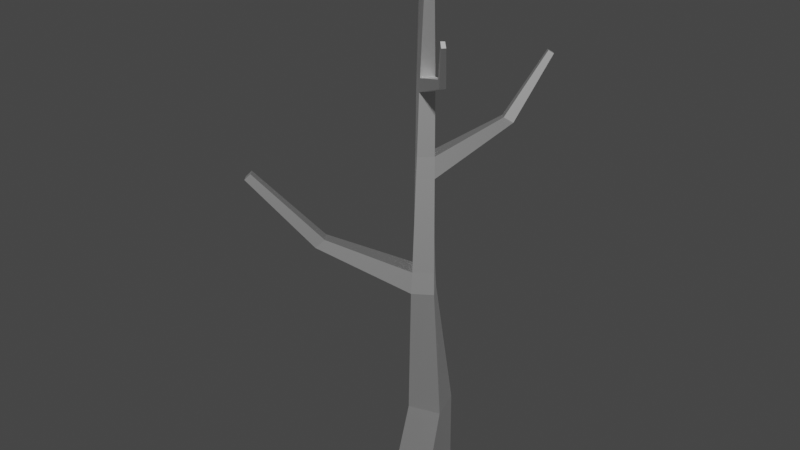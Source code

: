 # Source: DeadOak2.blend  (saved by Blender 3.6.13; exported with 4.5.12 LTS)
import bpy
from mathutils import Matrix  # noqa: F401  (used for matrix-valued properties, if any)

bpy.ops.wm.read_factory_settings(use_empty=True)
scene = bpy.context.scene
scene.name = 'Scene'

# ---- materials (node trees are filled in below, after node groups)
mat_deadoaktreetrunk_001 = bpy.data.materials.new('DeadOakTreeTrunk.001')
mat_deadoaktreetrunk_001.use_transparent_shadow = False
mat_deadoaktreetrunk_001.roughness = 0.5528
mat_deadoaktreetrunk_001.specular_intensity = 1.0
mat_deadoaktreetrunk_001.metallic = 1.0

# ---- material node trees
mat_deadoaktreetrunk_001.use_nodes = True; mat_deadoaktreetrunk_001.node_tree.nodes.clear()
_N = mat_deadoaktreetrunk_001.node_tree.nodes; _L = mat_deadoaktreetrunk_001.node_tree.links
n0 = _N.new('ShaderNodeBsdfPrincipled'); n0.name = 'Principled BSDF'; n0.location = (10, 300)
n0.distribution = 'GGX'
n0.subsurface_method = 'RANDOM_WALK_SKIN'
n0.inputs[1].default_value = 1.0
n0.inputs[2].default_value = 0.5528
n0.inputs[3].default_value = 1.45
n0.inputs[13].default_value = 1.0
n0.inputs[27].default_value = (0.0, 0.0, 0.0, 1.0)
n0.inputs[28].default_value = 1.0
n1 = _N.new('ShaderNodeOutputMaterial'); n1.name = 'Material Output'; n1.location = (300, 300)
n2 = _N.new('ShaderNodeNormalMap'); n2.name = 'Normal Map'; n2.location = (-300, -300)
n2.label = 'Normal/Map'
_L.new(n0.outputs[0], n1.inputs[0])
_L.new(n2.outputs[0], n0.inputs[5])
n1.is_active_output = True

# ---- world
world_world = bpy.data.worlds.new('World'); scene.world = world_world
world_world.use_nodes = True; world_world.node_tree.nodes.clear()
_N = world_world.node_tree.nodes; _L = world_world.node_tree.links
n0 = _N.new('ShaderNodeOutputWorld'); n0.name = 'World Output'; n0.location = (300, 300)
n1 = _N.new('ShaderNodeBackground'); n1.name = 'Background'; n1.location = (10, 300)
n1.inputs[0].default_value = (0.05088, 0.05088, 0.05088, 1.0)
_L.new(n1.outputs[0], n0.inputs[0])
n0.is_active_output = True
world_world.color = (0.05088, 0.05088, 0.05088)
world_world.use_sun_shadow = False
world_world.sun_shadow_jitter_overblur = 0.0

# ---- meshes
me_cube_007 = bpy.data.meshes.new('Cube.007')
me_cube_007.from_pydata([(-0.7751, -1.22, -12.87), (-0.2478, -0.532, -8.138), (-0.7751, 0.9824, -12.87), (-0.7563, 1.124, -8.138), (1.427, -1.22, -12.87), (1.408, -0.02351, -8.138), (1.427, 0.9824, -12.87), (0.8999, 1.633, -8.138), (0.1671, -0.9039, -0.9912), (-0.459, 0.04014, -0.9912), (0.485, 0.6663, -0.9912), (1.111, -0.2777, -0.9912), (0.3853, -0.6109, 10.12), (-0.1661, -0.178, 10.12), (0.2668, 0.3734, 10.12), (0.8182, -0.05955, 10.12), (0.5024, -0.3369, 17.02), (0.108, -0.2951, 17.02), (0.1497, 0.0993, 17.02), (0.5441, 0.05751, 17.02), (0.4498, 0.619, 0.196), (1.064, -0.2426, 0.196), (0.2023, -0.8566, 0.196), (-0.4118, 0.004963, 0.196), (-3.59, -3.612, 1.386), (-3.949, -3.111, 1.39), (-3.566, -2.877, 1.855), (-3.219, -3.337, 1.838), (-6.088, -5.641, 4.988), (-6.327, -5.309, 4.991), (-6.072, -5.153, 5.3), (-5.842, -5.459, 5.289), (0.3583, 0.4962, 5.159), (0.2938, -0.7338, 5.159), (0.941, -0.1511, 5.159), (-0.2889, -0.08654, 5.159), (0.3351, 0.4651, 6.278), (0.317, -0.7027, 6.278), (0.9099, -0.1279, 6.278), (-0.2578, -0.1097, 6.278), (2.237, 3.414, 7.489), (2.589, 3.716, 7.21), (2.296, 4.018, 7.196), (1.955, 3.695, 7.463), (3.487, 4.986, 10.65), (3.683, 5.154, 10.49), (3.52, 5.323, 10.49), (3.329, 5.142, 10.64), (0.2889, 0.4031, 9.447), (0.3632, -0.6407, 9.447), (0.8479, -0.08169, 9.447), (-0.1958, -0.1559, 9.447), (2.801, -1.98, 10.98), (2.644, -2.223, 11.0), (2.864, -2.412, 10.67), (3.04, -2.162, 10.66), (3.853, -3.369, 13.19), (3.744, -3.536, 13.21), (3.896, -3.667, 12.98), (4.017, -3.494, 12.97), (1.034, -0.2206, 1.389), (-0.3823, -0.01703, 1.389), (0.4278, 0.5895, 1.389), (0.2243, -0.8271, 1.389), (-1.97, 2.593, 2.035), (-1.984, 2.604, 1.441), (-1.556, 2.91, 1.441), (-1.566, 2.895, 2.035), (-3.301, 4.684, 4.361), (-3.465, 4.848, 4.217), (-3.304, 5.027, 4.241), (-3.149, 4.856, 4.389)], [], [(0, 1, 3, 2), (2, 3, 7, 6), (6, 7, 5, 4), (4, 5, 1, 0), (2, 6, 4, 0), (1, 5, 11, 8), (50, 48, 14, 15), (7, 3, 9, 10), (5, 7, 10, 11), (3, 1, 8, 9), (15, 14, 18, 19), (51, 49, 12, 13), (49, 50, 55, 54), (48, 51, 13, 14), (18, 17, 16, 19), (13, 12, 16, 17), (12, 15, 19, 16), (14, 13, 17, 18), (10, 9, 23, 20), (8, 11, 21, 22), (22, 23, 26, 27), (11, 10, 20, 21), (25, 24, 28, 29), (23, 9, 25, 26), (8, 22, 27, 24), (9, 8, 24, 25), (29, 28, 31, 30), (27, 26, 30, 31), (26, 25, 29, 30), (24, 27, 31, 28), (62, 61, 35, 32), (63, 60, 34, 33), (61, 63, 33, 35), (60, 62, 32, 34), (32, 35, 39, 36), (33, 34, 38, 37), (35, 33, 37, 39), (36, 38, 40, 43), (41, 42, 46, 45), (38, 34, 41, 40), (34, 32, 42, 41), (32, 36, 43, 42), (45, 46, 47, 44), (42, 43, 47, 46), (40, 41, 45, 44), (43, 40, 44, 47), (36, 39, 51, 48), (37, 38, 50, 49), (39, 37, 49, 51), (38, 36, 48, 50), (55, 52, 56, 59), (15, 12, 53, 52), (50, 15, 52, 55), (12, 49, 54, 53), (58, 59, 56, 57), (52, 53, 57, 56), (54, 55, 59, 58), (53, 54, 58, 57), (21, 20, 62, 60), (23, 22, 63, 61), (22, 21, 60, 63), (20, 23, 65, 66), (67, 66, 70, 71), (62, 20, 66, 67), (23, 61, 64, 65), (61, 62, 67, 64), (70, 69, 68, 71), (65, 64, 68, 69), (64, 67, 71, 68), (66, 65, 69, 70)])
me_cube_007.polygons.foreach_set('use_smooth', [True] * 70)
_k = set([(0, 1), (0, 2), (0, 4), (1, 3), (1, 5), (1, 8), (2, 3), (2, 6), (3, 7), (3, 9), (4, 5), (4, 6), (5, 7), (5, 11), (6, 7), (7, 10), (8, 9), (8, 11), (8, 22), (8, 24), (9, 10), (9, 23), (9, 25), (10, 11), (10, 20), (11, 21), (12, 13), (12, 15), (12, 16), (12, 49), (12, 53), (13, 14), (13, 17), (13, 51), (14, 15), (14, 18), (14, 48), (15, 19), (15, 50), (15, 52), (16, 17), (16, 19), (17, 18), (18, 19), (20, 21), (20, 23), (20, 62), (20, 66), (21, 22), (21, 60), (22, 23), (22, 27), (22, 63), (23, 26), (23, 61), (23, 65), (24, 25), (24, 27), (24, 28), (25, 26), (25, 29), (26, 27), (26, 30), (27, 31), (28, 29), (28, 31), (29, 30), (30, 31), (32, 34), (32, 35), (32, 36), (32, 42), (32, 62), (33, 34), (33, 35), (33, 37), (33, 63), (34, 38), (34, 41), (34, 60), (35, 39), (35, 61), (36, 38), (36, 39), (36, 43), (36, 48), (37, 38), (37, 39), (37, 49), (38, 40), (38, 50), (39, 51), (40, 41), (40, 43), (40, 44), (41, 42), (41, 45), (42, 43), (42, 46), (43, 47), (44, 45), (44, 47), (45, 46), (46, 47), (48, 50), (48, 51), (49, 50), (49, 51), (49, 54), (50, 55), (52, 53), (52, 55), (52, 56), (53, 54), (53, 57), (54, 55), (54, 58), (55, 59), (56, 57), (56, 59), (57, 58), (58, 59), (60, 62), (60, 63), (61, 62), (61, 63), (61, 64), (62, 67), (64, 65), (64, 67), (64, 68), (65, 66), (65, 69), (66, 67), (66, 70), (67, 71), (68, 69), (68, 71), (69, 70), (70, 71)])
me_cube_007.attributes.new('sharp_edge', 'BOOLEAN', 'EDGE').data.foreach_set('value', [ (min(e.vertices), max(e.vertices)) in _k for e in me_cube_007.edges])
me_cube_007.materials.append(mat_deadoaktreetrunk_001)
me_cube_007.update()
me_cube_007.normals_split_custom_set([tuple(v) for v in zip(*[iter([-0.9891, -0.1303, 0.06853, -0.9891, -0.1303, 0.06853, -0.9891, -0.1303, 0.06853, -0.9891, -0.1303, 0.06853, -0.1301, 0.9874, -0.08967, -0.1301, 0.9874, -0.08967, -0.1301, 0.9874, -0.08967, -0.1301, 0.9874, -0.08967, 0.9909, 0.1306, 0.03172, 0.9909, 0.1306, 0.03172, 0.9909, 0.1306, 0.03172, 0.9909, 0.1306, 0.03172, 0.1283, -0.9739, 0.1871, 0.1283, -0.9739, 0.1871, 0.1283, -0.9739, 0.1871, 0.1283, -0.9739, 0.1871, 0.0, 0.0, -1.0, 0.0, 0.0, -1.0, 0.0, 0.0, -1.0, 0.0, 0.0, -1.0, 0.3995, -0.9157, -0.0434, 0.3995, -0.9157, -0.0434, 0.3995, -0.9157, -0.0434, 0.3995, -0.9157, -0.0434, 0.6368, 0.7705, 0.02878, 0.6368, 0.7705, 0.02878, 0.6368, 0.7705, 0.02878, 0.6368, 0.7705, 0.02878, -0.3967, 0.9091, 0.1272, -0.3967, 0.9091, 0.1272, -0.3967, 0.9091, 0.1272, -0.3967, 0.9091, 0.1272, 0.9136, 0.3987, 0.07957, 0.9136, 0.3987, 0.07957, 0.9136, 0.3987, 0.07957, 0.9136, 0.3987, 0.07957, -0.9165, -0.3999, 0.00493, -0.9165, -0.3999, 0.00493, -0.9165, -0.3999, 0.00493, -0.9165, -0.3999, 0.00493, 0.4485, 0.8935, 0.02288, 0.4485, 0.8935, 0.02288, 0.4485, 0.8935, 0.02288, 0.4485, 0.8935, 0.02288, -0.6368, -0.7705, 0.02878, -0.6368, -0.7705, 0.02878, -0.6368, -0.7705, 0.02878, -0.6368, -0.7705, 0.02878, 0.2813, -0.2428, -0.9284, 0.2813, -0.2428, -0.9284, 0.2813, -0.2428, -0.9284, 0.2813, -0.2428, -0.9284, -0.7705, 0.6368, 0.02878, -0.7705, 0.6368, 0.02878, -0.7705, 0.6368, 0.02878, -0.7705, 0.6368, 0.02878, 0.0, 0.0, 1.0, 0.0, 0.0, 1.0, 0.0, 0.0, 1.0, 0.0, 0.0, 1.0, -0.4485, -0.8935, 0.02288, -0.4485, -0.8935, 0.02288, -0.4485, -0.8935, 0.02288, -0.4485, -0.8935, 0.02288, 0.8935, -0.4485, 0.02288, 0.8935, -0.4485, 0.02288, 0.8935, -0.4485, 0.02288, 0.8935, -0.4485, 0.02288, -0.8935, 0.4485, 0.02288, -0.8935, 0.4485, 0.02288, -0.8935, 0.4485, 0.02288, -0.8935, 0.4485, 0.02288, -0.5659, 0.8239, 0.03147, -0.5659, 0.8239, 0.03147, -0.5659, 0.8239, 0.03147, -0.5659, 0.8239, 0.03147, 0.5659, -0.8239, 0.03147, 0.5659, -0.8239, 0.03147, 0.5659, -0.8239, 0.03147, 0.5659, -0.8239, 0.03147, 0.2998, 0.2059, 0.9315, 0.2998, 0.2059, 0.9315, 0.2998, 0.2059, 0.9315, 0.2998, 0.2059, 0.9315, 0.8239, 0.5659, 0.03147, 0.8239, 0.5659, 0.03147, 0.8239, 0.5659, 0.03147, 0.8239, 0.5659, 0.03147, -0.6095, -0.431, -0.6654, -0.6095, -0.431, -0.6654, -0.6095, -0.431, -0.6654, -0.6095, -0.431, -0.6654, -0.6444, 0.7609, 0.07655, -0.6444, 0.7609, 0.07655, -0.6444, 0.7609, 0.07655, -0.6444, 0.7609, 0.07655, 0.5903, -0.8071, 0.01254, 0.5903, -0.8071, 0.01254, 0.5903, -0.8071, 0.01254, 0.5903, -0.8071, 0.01254, -0.3781, -0.2551, -0.8899, -0.3781, -0.2551, -0.8899, -0.3781, -0.2551, -0.8899, -0.3781, -0.2551, -0.8899, -0.5651, -0.4306, 0.7037, -0.5651, -0.4306, 0.7037, -0.5651, -0.4306, 0.7037, -0.5651, -0.4306, 0.7037, 0.5837, 0.4143, 0.6984, 0.5837, 0.4143, 0.6984, 0.5837, 0.4143, 0.6984, 0.5837, 0.4143, 0.6984, -0.5972, 0.7968, 0.09202, -0.5972, 0.7968, 0.09202, -0.5972, 0.7968, 0.09202, -0.5972, 0.7968, 0.09202, 0.6121, -0.7905, -0.02096, 0.6121, -0.7905, -0.02096, 0.6121, -0.7905, -0.02096, 0.6121, -0.7905, -0.02096, -0.6321, 0.7746, 0.01872, -0.6321, 0.7746, 0.01872, -0.6321, 0.7746, 0.01872, -0.6321, 0.7746, 0.01872, 0.6321, -0.7746, 0.01872, 0.6321, -0.7746, 0.01872, 0.6321, -0.7746, 0.01872, 0.6321, -0.7746, 0.01872, -0.7746, -0.6321, 0.01872, -0.7746, -0.6321, 0.01872, -0.7746, -0.6321, 0.01872, -0.7746, -0.6321, 0.01872, 0.7746, 0.6321, 0.01872, 0.7746, 0.6321, 0.01872, 0.7746, 0.6321, 0.01872, 0.7746, 0.6321, 0.01872, -0.6822, 0.7309, 0.02016, -0.6822, 0.7309, 0.02016, -0.6822, 0.7309, 0.02016, -0.6822, 0.7309, 0.02016, 0.6822, -0.7309, 0.02016, 0.6822, -0.7309, 0.02016, 0.6822, -0.7309, 0.02016, 0.6822, -0.7309, 0.02016, -0.7309, -0.6822, 0.02016, -0.7309, -0.6822, 0.02016, -0.7309, -0.6822, 0.02016, -0.7309, -0.6822, 0.02016, -0.2548, -0.2221, 0.9411, -0.2548, -0.2221, 0.9411, -0.2548, -0.2221, 0.9411, -0.2548, -0.2221, 0.9411, 0.6427, 0.5997, -0.4768, 0.6427, 0.5997, -0.4768, 0.6427, 0.5997, -0.4768, 0.6427, 0.5997, -0.4768, 0.8901, -0.4273, 0.1587, 0.8901, -0.4273, 0.1587, 0.8901, -0.4273, 0.1587, 0.8901, -0.4273, 0.1587, 0.3555, 0.3146, -0.8802, 0.3555, 0.3146, -0.8802, 0.3555, 0.3146, -0.8802, 0.3555, 0.3146, -0.8802, -0.8602, 0.5003, -0.09853, -0.8602, 0.5003, -0.09853, -0.8602, 0.5003, -0.09853, -0.8602, 0.5003, -0.09853, 0.33, 0.3848, 0.862, 0.33, 0.3848, 0.862, 0.33, 0.3848, 0.862, 0.33, 0.3848, 0.862, -0.6973, 0.7163, -0.02486, -0.6973, 0.7163, -0.02486, -0.6973, 0.7163, -0.02486, -0.6973, 0.7163, -0.02486, 0.6874, -0.7211, 0.08674, 0.6874, -0.7211, 0.08674, 0.6874, -0.7211, 0.08674, 0.6874, -0.7211, 0.08674, -0.6212, -0.5757, 0.5317, -0.6212, -0.5757, 0.5317, -0.6212, -0.5757, 0.5317, -0.6212, -0.5757, 0.5317, -0.7247, 0.6889, 0.01357, -0.7247, 0.6889, 0.01357, -0.7247, 0.6889, 0.01357, -0.7247, 0.6889, 0.01357, 0.7247, -0.6889, 0.01357, 0.7247, -0.6889, 0.01357, 0.7247, -0.6889, 0.01357, 0.7247, -0.6889, 0.01357, -0.6889, -0.7247, 0.01357, -0.6889, -0.7247, 0.01357, -0.6889, -0.7247, 0.01357, -0.6889, -0.7247, 0.01357, 0.6889, 0.7247, 0.01357, 0.6889, 0.7247, 0.01357, 0.6889, 0.7247, 0.01357, 0.6889, 0.7247, 0.01357, 0.6952, 0.7096, 0.1151, 0.6952, 0.7096, 0.1151, 0.6952, 0.7096, 0.1151, 0.6952, 0.7096, 0.1151, -0.2287, 0.1942, 0.9539, -0.2287, 0.1942, 0.9539, -0.2287, 0.1942, 0.9539, -0.2287, 0.1942, 0.9539, 0.6824, 0.7301, 0.03469, 0.6824, 0.7301, 0.03469, 0.6824, 0.7301, 0.03469, 0.6824, 0.7301, 0.03469, -0.595, -0.8017, 0.05685, -0.595, -0.8017, 0.05685, -0.595, -0.8017, 0.05685, -0.595, -0.8017, 0.05685, 0.6377, -0.3889, 0.6649, 0.6377, -0.3889, 0.6649, 0.6377, -0.3889, 0.6649, 0.6377, -0.3889, 0.6649, -0.6462, 0.4693, 0.6018, -0.6462, 0.4693, 0.6018, -0.6462, 0.4693, 0.6018, -0.6462, 0.4693, 0.6018, 0.6633, -0.4922, -0.5636, 0.6633, -0.4922, -0.5636, 0.6633, -0.4922, -0.5636, 0.6633, -0.4922, -0.5636, -0.706, -0.705, -0.06741, -0.706, -0.705, -0.06741, -0.706, -0.705, -0.06741, -0.706, -0.705, -0.06741, 0.8075, 0.5896, 0.0193, 0.8075, 0.5896, 0.0193, 0.8075, 0.5896, 0.0193, 0.8075, 0.5896, 0.0193, -0.8075, -0.5896, 0.0193, -0.8075, -0.5896, 0.0193, -0.8075, -0.5896, 0.0193, -0.8075, -0.5896, 0.0193, 0.5896, -0.8075, 0.0193, 0.5896, -0.8075, 0.0193, 0.5896, -0.8075, 0.0193, 0.5896, -0.8075, 0.0193, -0.2207, 0.3096, -0.9249, -0.2207, 0.3096, -0.9249, -0.2207, 0.3096, -0.9249, -0.2207, 0.3096, -0.9249, 0.7784, 0.6278, 0.006186, 0.7784, 0.6278, 0.006186, 0.7784, 0.6278, 0.006186, 0.7784, 0.6278, 0.006186, 0.7601, 0.6491, 0.03008, 0.7601, 0.6491, 0.03008, 0.7601, 0.6491, 0.03008, 0.7601, 0.6491, 0.03008, -0.8531, -0.5217, 0.0115, -0.8531, -0.5217, 0.0115, -0.8531, -0.5217, 0.0115, -0.8531, -0.5217, 0.0115, 0.1246, -0.1664, 0.9782, 0.1246, -0.1664, 0.9782, 0.1246, -0.1664, 0.9782, 0.1246, -0.1664, 0.9782, -0.4627, 0.2895, 0.8379, -0.4627, 0.2895, 0.8379, -0.4627, 0.2895, 0.8379, -0.4627, 0.2895, 0.8379, -0.8065, -0.5887, 0.05553, -0.8065, -0.5887, 0.05553, -0.8065, -0.5887, 0.05553, -0.8065, -0.5887, 0.05553, 0.4233, -0.5378, 0.7291, 0.4233, -0.5378, 0.7291, 0.4233, -0.5378, 0.7291, 0.4233, -0.5378, 0.7291, -0.4372, 0.5679, -0.6974, -0.4372, 0.5679, -0.6974, -0.4372, 0.5679, -0.6974, -0.4372, 0.5679, -0.6974])] * 3)])

# ---- objects
ob_deadoak2 = bpy.data.objects.new('DeadOak2', me_cube_007)

# ---- transforms, parenting, visibility, modifiers, constraints
ob_deadoak2.location = (0.0, 0.0, 0.0)
ob_deadoak2.scale = (0.2224, 0.2224, 0.2224)
ob_deadoak2.color = (0.8, 0.8, 0.8, 1.0)

# ---- collection membership
scene.collection.objects.link(ob_deadoak2)

# ---- scene / render settings (as saved in the file)
scene.frame_start = 1; scene.frame_end = 250; scene.frame_set(1)
scene.render.engine = 'BLENDER_EEVEE_NEXT'
scene.cycles.sampling_pattern = 'TABULATED_SOBOL'
scene.view_settings.view_transform = 'Filmic'
bpy.context.view_layer.update()

# ---- added for rendering (the .blend has no active camera and no usable light): camera, sun
cam_auto = bpy.data.cameras.new('AutoCamera')
cam_auto.lens = 50.0
cam_auto.sensor_width = 36.0
cam_auto.clip_end = 1000.0
ob_auto_camera = bpy.data.objects.new('AutoCamera', cam_auto)
scene.collection.objects.link(ob_auto_camera)
ob_auto_camera.location = (6.63119, -8.30093, 5.97207)
ob_auto_camera.rotation_euler = (1.09748, -7.21219e-08, 0.694738)
scene.camera = ob_auto_camera
light_auto_sun = bpy.data.lights.new('AutoSun', 'SUN')
light_auto_sun.energy = 3.0
light_auto_sun.angle = 0.0523599
ob_auto_sun = bpy.data.objects.new('AutoSun', light_auto_sun)
scene.collection.objects.link(ob_auto_sun)
ob_auto_sun.rotation_euler = (0.872665, 0.174533, 0.523599)
bpy.context.view_layer.update()
